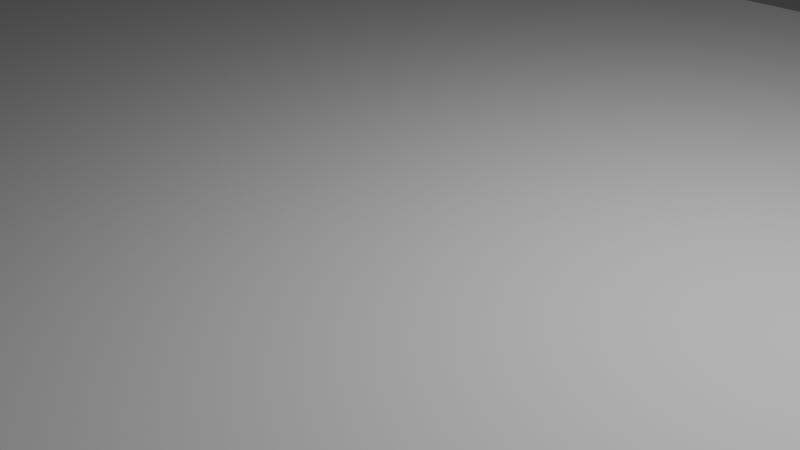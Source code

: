# Source: gallery.blend  (saved by Blender 5.2.44; exported with 4.5.12 LTS)
import bpy
from mathutils import Matrix  # noqa: F401  (used for matrix-valued properties, if any)

bpy.ops.wm.read_factory_settings(use_empty=True)
scene = bpy.context.scene
scene.name = 'Scene'

# ---- collections
col_collection = bpy.data.collections.new('Collection'); scene.collection.children.link(col_collection)

# ---- world
world_world = bpy.data.worlds.new('World'); scene.world = world_world
world_world.use_nodes = True; world_world.node_tree.nodes.clear()
_N = world_world.node_tree.nodes; _L = world_world.node_tree.links
n0 = _N.new('ShaderNodeOutputWorld'); n0.name = 'World Output'; n0.location = (200, 100)
n1 = _N.new('ShaderNodeBackground'); n1.name = 'Background'; n1.location = (-200, 100)
n1.inputs[0].default_value = (0.05088, 0.05088, 0.05088, 1.0)
_L.new(n1.outputs[0], n0.inputs[0])
n0.is_active_output = True
world_world.color = (0.05088, 0.05088, 0.05088)
world_world.sun_shadow_jitter_overblur = 0.0

# ---- cameras
cam_camera = bpy.data.cameras.new('Camera')
cam_camera.clip_end = 100.0
cam_camera.ortho_scale = 7.314

# ---- lights
light_light = bpy.data.lights.new('Light', 'POINT')
light_light.energy = 1000.0
light_light.shadow_soft_size = 0.1

# ---- meshes
me_plane = bpy.data.meshes.new('Plane')
me_plane.from_pydata([(-1.0, -1.0, 0.0), (1.0, -1.0, 0.0), (-1.0, 1.0, 0.0), (1.0, 1.0, 0.0)], [], [(0, 1, 3, 2)])
_uv = me_plane.uv_layers.new(name='UVMap')
_uv.uv.foreach_set('vector', [0.0, 0.0, 1.0, 0.0, 1.0, 1.0, 0.0, 1.0])
me_plane.update()

# ---- objects
ob_light = bpy.data.objects.new('Light', light_light)
ob_camera = bpy.data.objects.new('Camera', cam_camera)
ob_plane = bpy.data.objects.new('Plane', me_plane)

# ---- transforms, parenting, visibility, modifiers, constraints
ob_light.location = (4.076, 1.005, 5.904)
ob_light.rotation_euler = (0.6503, 0.05522, 1.866)
ob_light.lock_rotations_4d = False
ob_light.empty_display_type = 'ARROWS'
ob_light.color = (0.0, 0.0, 0.0, 0.0)
ob_light.lineart.crease_threshold = 0.0
ob_camera.location = (7.359, -6.926, 4.958)
ob_camera.rotation_euler = (1.109, 0.0, 0.8149)
ob_camera.lock_rotations_4d = False
ob_camera.empty_display_type = 'ARROWS'
ob_camera.color = (0.0, 0.0, 0.0, 0.0)
ob_camera.display_type = 'WIRE'
ob_camera.lineart.crease_threshold = 0.0
ob_plane.location = (0.0, 0.0, 0.0)
ob_plane.scale = (12.0, 10.0, 1.0)

# ---- collection membership
col_collection.objects.link(ob_light)
col_collection.objects.link(ob_camera)
col_collection.objects.link(ob_plane)

# ---- scene / render settings (as saved in the file)
scene.camera = ob_camera
scene.frame_start = 1; scene.frame_end = 250; scene.frame_set(1)
scene.render.engine = 'BLENDER_EEVEE_NEXT'
scene.render.bake_bias = 0.0
scene.render.bake_samples = 0
scene.render.compositor_device = 'GPU'
scene.eevee.use_volume_custom_range = False
scene.eevee.fast_gi_thickness_near = 0.1
scene.eevee.fast_gi_thickness_far = 0.0
scene.eevee.ray_tracing_options.screen_trace_thickness = 0.1
bpy.context.view_layer.update()
